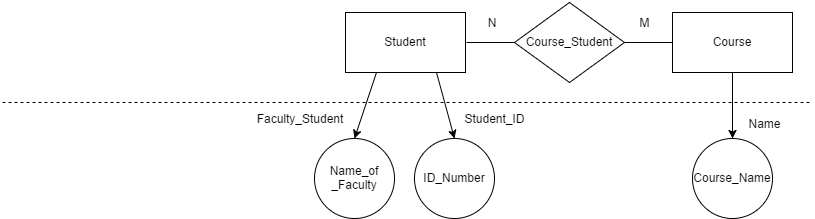

The diagram above was exported from draw.io. Its source (the exported page's mxGraphModel, read from the mxfile embedded in the PNG):
<mxGraphModel dx="1572" dy="914" grid="1" gridSize="10" guides="1" tooltips="1" connect="1" arrows="1" fold="1" page="1" pageScale="1" pageWidth="826" pageHeight="1169" background="#ffffff" math="0" shadow="0">
  <root>
    <mxCell id="0" />
    <mxCell id="1" parent="0" />
    <mxCell id="2" style="edgeStyle=none;rounded=0;html=1;exitX=1;exitY=0.5;entryX=0;entryY=0.5;startArrow=none;startFill=0;endArrow=none;endFill=0;jettySize=auto;orthogonalLoop=1;strokeColor=#000000;" edge="1" source="3" target="5" parent="1">
      <mxGeometry x="471" y="50" as="geometry" />
    </mxCell>
    <mxCell id="3" value="Student" style="whiteSpace=wrap;html=1;" vertex="1" parent="1">
      <mxGeometry x="351" y="20" width="120" height="60" as="geometry" />
    </mxCell>
    <mxCell id="4" style="edgeStyle=none;rounded=0;html=1;exitX=1;exitY=0.5;entryX=0;entryY=0.5;startArrow=none;startFill=0;endArrow=none;endFill=0;jettySize=auto;orthogonalLoop=1;strokeColor=#000000;" edge="1" source="5" target="7" parent="1">
      <mxGeometry x="630" y="50" as="geometry" />
    </mxCell>
    <mxCell id="5" value="Course_Student" style="rhombus;whiteSpace=wrap;html=1;" vertex="1" parent="1">
      <mxGeometry x="520" y="10" width="110" height="80" as="geometry" />
    </mxCell>
    <mxCell id="6" style="edgeStyle=none;rounded=0;html=1;exitX=0.5;exitY=1;entryX=0.5;entryY=0;startArrow=none;startFill=0;endArrow=classic;endFill=1;jettySize=auto;orthogonalLoop=1;strokeColor=#000000;" edge="1" source="7" target="17" parent="1">
      <mxGeometry x="738" y="80" as="geometry" />
    </mxCell>
    <mxCell id="7" value="Course" style="whiteSpace=wrap;html=1;" vertex="1" parent="1">
      <mxGeometry x="678" y="20" width="120" height="60" as="geometry" />
    </mxCell>
    <mxCell id="8" value="" style="endArrow=none;html=1;strokeColor=#000000;endFill=0;startArrow=none;startFill=0;dashed=1;" edge="1" parent="1">
      <mxGeometry x="8" y="110" width="50" height="50" as="geometry">
        <mxPoint x="8" y="110" as="sourcePoint" />
        <mxPoint x="818" y="110" as="targetPoint" />
      </mxGeometry>
    </mxCell>
    <mxCell id="9" value="Name_of&lt;div&gt;_&lt;span&gt;Faculty&lt;/span&gt;&lt;/div&gt;" style="ellipse;whiteSpace=wrap;html=1;" vertex="1" parent="1">
      <mxGeometry x="320" y="146" width="80" height="80" as="geometry" />
    </mxCell>
    <mxCell id="10" style="edgeStyle=none;rounded=0;html=1;exitX=0.25;exitY=1;entryX=0.5;entryY=0;startArrow=none;startFill=0;endArrow=classic;endFill=1;jettySize=auto;orthogonalLoop=1;strokeColor=#000000;" edge="1" source="3" target="9" parent="1">
      <mxGeometry x="360" y="80" as="geometry" />
    </mxCell>
    <mxCell id="11" value="Faculty_Student" style="text;html=1;strokeColor=none;fillColor=none;align=center;verticalAlign=middle;whiteSpace=wrap;" vertex="1" parent="1">
      <mxGeometry x="285" y="116" width="40" height="20" as="geometry" />
    </mxCell>
    <mxCell id="12" value="ID_Number" style="ellipse;whiteSpace=wrap;html=1;" vertex="1" parent="1">
      <mxGeometry x="420" y="146" width="80" height="80" as="geometry" />
    </mxCell>
    <mxCell id="13" style="edgeStyle=none;rounded=0;html=1;exitX=0.75;exitY=1;entryX=0.5;entryY=0;startArrow=none;startFill=0;endArrow=classic;endFill=1;jettySize=auto;orthogonalLoop=1;strokeColor=#000000;" edge="1" source="3" target="12" parent="1">
      <mxGeometry x="442" y="80" as="geometry" />
    </mxCell>
    <mxCell id="14" value="Student_ID" style="text;html=1;strokeColor=none;fillColor=none;align=center;verticalAlign=middle;whiteSpace=wrap;" vertex="1" parent="1">
      <mxGeometry x="480" y="116" width="40" height="20" as="geometry" />
    </mxCell>
    <mxCell id="15" value="N" style="text;html=1;strokeColor=none;fillColor=none;align=center;verticalAlign=middle;whiteSpace=wrap;" vertex="1" parent="1">
      <mxGeometry x="477" y="20" width="40" height="20" as="geometry" />
    </mxCell>
    <mxCell id="16" value="M" style="text;html=1;strokeColor=none;fillColor=none;align=center;verticalAlign=middle;whiteSpace=wrap;" vertex="1" parent="1">
      <mxGeometry x="630" y="20" width="40" height="20" as="geometry" />
    </mxCell>
    <mxCell id="17" value="Course_Name" style="ellipse;whiteSpace=wrap;html=1;" vertex="1" parent="1">
      <mxGeometry x="698" y="145.5999999999999" width="80" height="80" as="geometry" />
    </mxCell>
    <mxCell id="18" value="Name" style="text;html=1;strokeColor=none;fillColor=none;align=center;verticalAlign=middle;whiteSpace=wrap;" vertex="1" parent="1">
      <mxGeometry x="750" y="121" width="40" height="20" as="geometry" />
    </mxCell>
  </root>
</mxGraphModel>